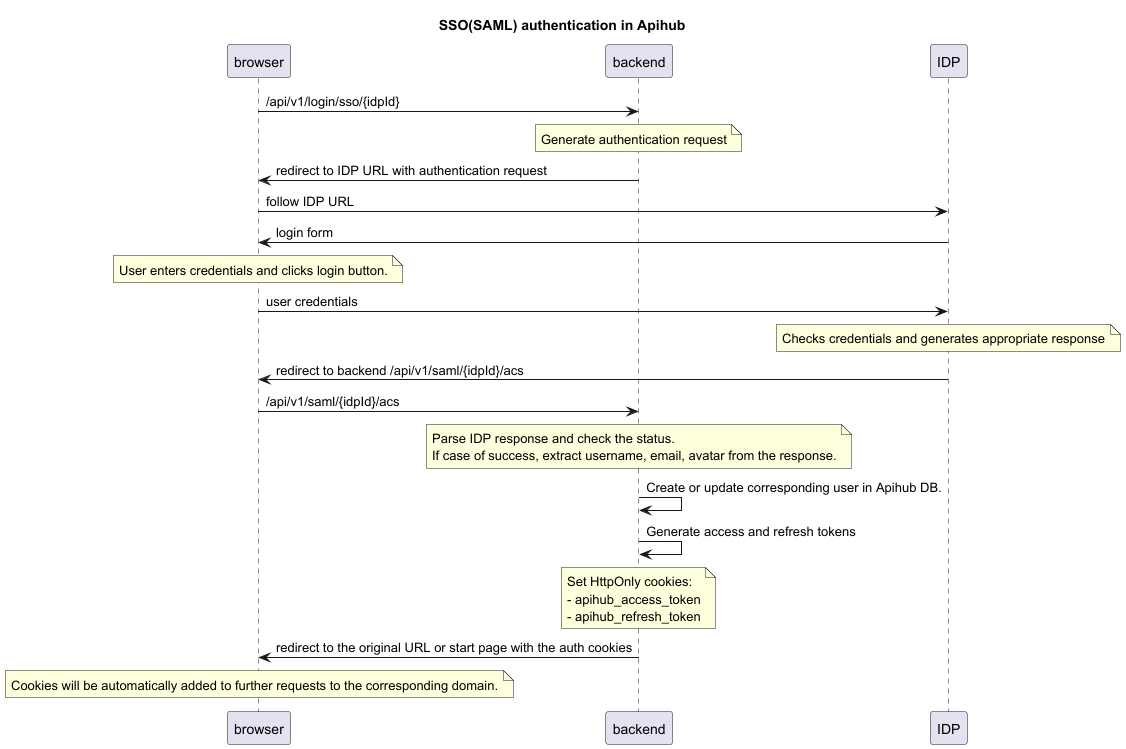

The diagram above was rendered by PlantUML. Its source (embedded in the PNG):
@startuml

title SSO(SAML) authentication in Apihub

participant browser

participant backend
participant IDP

browser -> backend: /api/v1/login/sso/{idpId}
note over backend
Generate authentication request
end note
backend -> browser: redirect to IDP URL with authentication request
browser -> IDP: follow IDP URL
IDP-> browser: login form

note over browser
User enters credentials and clicks login button.
end note
browser -> IDP: user credentials

note over IDP
Checks credentials and generates appropriate response
end note
IDP -> browser: redirect to backend /api/v1/saml/{idpId}/acs
browser -> backend: /api/v1/saml/{idpId}/acs
note over backend
Parse IDP response and check the status.
If case of success, extract username, email, avatar from the response.
end note
backend -> backend: Create or update corresponding user in Apihub DB.
backend -> backend: Generate access and refresh tokens

note over backend
Set HttpOnly cookies:
- apihub_access_token
- apihub_refresh_token
end note
backend -> browser: redirect to the original URL or start page with the auth cookies

note over browser
Cookies will be automatically added to further requests to the corresponding domain.
end note

@enduml